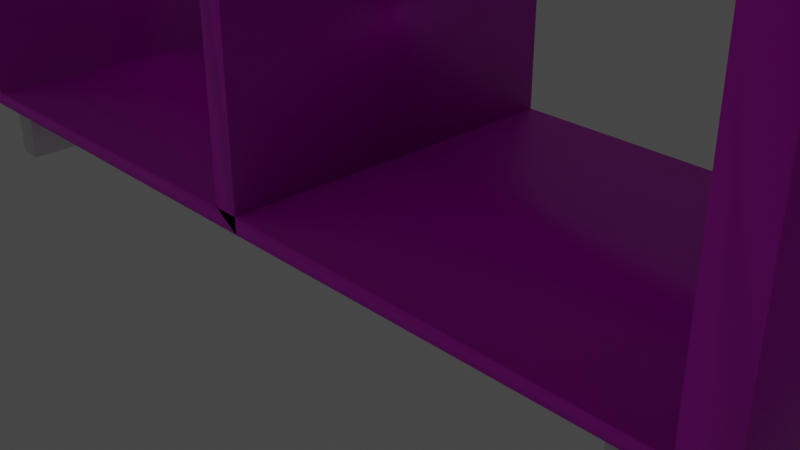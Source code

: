 # Source: coffeetable.blend  (saved by Blender 3.3.6; exported with 4.5.12 LTS)
import bpy
from mathutils import Matrix  # noqa: F401  (used for matrix-valued properties, if any)

bpy.ops.wm.read_factory_settings(use_empty=True)
scene = bpy.context.scene
scene.name = 'Scene'

# ---- collections
col_collection = bpy.data.collections.new('Collection'); scene.collection.children.link(col_collection)

# ---- images (referenced by path relative to the original .blend; pixels are not part of the script)
import os
ASSET_DIR = os.environ.get("B2B_ASSET_DIR", "")  # directory of the original .blend (textures are referenced by path, not embedded)
HERE = os.path.dirname(os.path.abspath(__file__))  # packed textures are extracted next to this script under _unpacked/

def load_image(name, relpath, width, height, colorspace="sRGB"):
    """Load a texture the original file referenced (path relative to the .blend, or extracted next to this script)."""
    p = next((c for c in (os.path.join(HERE, relpath), os.path.join(ASSET_DIR, relpath)) if relpath and os.path.exists(c)), "")
    if p:
        img = bpy.data.images.load(p, check_existing=True)
        img.name = name
    else:  # same state as the original file: an image datablock whose file is absent (Cycles renders it pink)
        img = bpy.data.images.new(name, width, height)
        img.source = "FILE"
        img.filepath = "//" + (relpath or name)
    img.colorspace_settings.name = colorspace
    return img
img_nicetable_webp = load_image('nicetable.webp', 'nicetable.webp', 1024, 1024, 'sRGB')

# ---- materials (node trees are filled in below, after node groups)
mat_material_001 = bpy.data.materials.new('Material.001')

# ---- material node trees
mat_material_001.use_nodes = True; mat_material_001.node_tree.nodes.clear()
_N = mat_material_001.node_tree.nodes; _L = mat_material_001.node_tree.links
n0 = _N.new('ShaderNodeOutputMaterial'); n0.name = 'Material Output'; n0.location = (300, 300)
n1 = _N.new('ShaderNodeBsdfPrincipled'); n1.name = 'Principled BSDF'; n1.location = (10, 300)
n1.distribution = 'GGX'
n1.subsurface_method = 'RANDOM_WALK_SKIN'
n1.inputs[3].default_value = 1.45
n1.inputs[27].default_value = (0.0, 0.0, 0.0, 1.0)
n1.inputs[28].default_value = 1.0
n2 = _N.new('ShaderNodeTexImage'); n2.name = 'Image Texture'; n2.location = (-298, 271)
n2.image = img_nicetable_webp
n3 = _N.new('ShaderNodeNormalMap'); n3.name = 'Normal Map'; n3.location = (-254, -50)
_L.new(n1.outputs[0], n0.inputs[0])
_L.new(n2.outputs[0], n1.inputs[0])
n0.is_active_output = True

# ---- world
world_world = bpy.data.worlds.new('World'); scene.world = world_world
world_world.use_nodes = True; world_world.node_tree.nodes.clear()
_N = world_world.node_tree.nodes; _L = world_world.node_tree.links
n0 = _N.new('ShaderNodeOutputWorld'); n0.name = 'World Output'; n0.location = (300, 300)
n1 = _N.new('ShaderNodeBackground'); n1.name = 'Background'; n1.location = (10, 300)
n1.inputs[0].default_value = (0.05088, 0.05088, 0.05088, 1.0)
_L.new(n1.outputs[0], n0.inputs[0])
n0.is_active_output = True
world_world.color = (0.05088, 0.05088, 0.05088)
world_world.use_sun_shadow = False
world_world.sun_shadow_jitter_overblur = 0.0

# ---- cameras
cam_camera = bpy.data.cameras.new('Camera')
cam_camera.clip_end = 100.0
cam_camera.ortho_scale = 7.314

# ---- lights
light_light = bpy.data.lights.new('Light', 'POINT')
light_light.transmission_factor = 0.0
light_light.energy = 1000.0
light_light.shadow_soft_size = 0.1
light_light.shadow_maximum_resolution = 0.006
light_light.use_absolute_resolution = True

# ---- meshes
me_cube = bpy.data.meshes.new('Cube')
me_cube.from_pydata([(1.0, 1.0, 1.0), (1.0, 1.0, -1.0), (1.0, -1.0, 1.0), (1.0, -1.0, -1.0), (-1.0, 1.0, 1.0), (-1.0, 1.0, -1.0), (-1.0, -1.0, 1.0), (-1.0, -1.0, -1.0), (0.0, 1.0, -1.0), (0.0, -1.0, 1.0), (0.0, -1.0, -1.0), (0.0, 1.0, 1.0)], [], [(11, 4, 6, 9), (7, 6, 4, 5), (8, 1, 3, 10), (1, 0, 2, 3), (5, 8, 10, 7), (10, 8, 11, 9), (0, 11, 9, 2)])
me_cube.polygons.foreach_set('use_smooth', [True] * 7)
_uv = me_cube.uv_layers.new(name='UVMap')
_uv.uv.foreach_set('vector', [0.8, 0.6, 0.8, 0.8, 0.4, 0.8, 0.4, 0.6, 0.4, 5.96e-08, 0.4, 0.4, 0.0, 0.4, 4.768e-08, 0.0, 0.8, 0.8, 0.8, 1.0, 0.4, 1.0, 0.4, 0.8, 8.345e-08, 0.8, 0.0, 0.4, 0.4, 0.4, 0.4, 0.8, 1.0, 0.4, 0.8, 0.4, 0.8, 0.0, 1.0, 3.576e-08, 0.8, 1.192e-08, 0.8, 0.4, 0.4, 0.4, 0.4, 0.0, 2.384e-08, 1.0, 0.0, 0.8, 0.4, 0.8, 0.4, 1.0])
me_cube.materials.append(mat_material_001)
me_cube.use_mirror_vertex_groups = False
me_cube.update()
me_cube_001 = bpy.data.meshes.new('Cube.001')
me_cube_001.from_pydata([(0.4722, 0.4722, 0.4722), (0.4722, 0.4722, -0.4722), (0.4722, -0.4722, 0.4722), (0.4722, -0.4722, -0.4722), (-0.4722, 0.4722, 0.4722), (-0.4722, 0.4722, -0.4722), (-0.4722, -0.4722, 0.4722), (-0.4722, -0.4722, -0.4722), (-29.65, 0.4722, 0.4722), (-29.65, 0.4722, -0.4722), (-29.65, -0.4722, 0.4722), (-29.65, -0.4722, -0.4722), (-30.6, 0.4722, 0.4722), (-30.6, 0.4722, -0.4722), (-30.6, -0.4722, 0.4722), (-30.6, -0.4722, -0.4722), (-0.2655, 0.4069, -0.1179), (-0.2655, 0.4069, -0.5069), (-0.2655, -0.4069, -0.1179), (-0.2655, -0.4069, -0.5069), (-29.81, 0.4069, -0.1179), (-29.81, 0.4069, -0.5069), (-29.81, -0.4069, -0.1179), (-29.81, -0.4069, -0.5069)], [], [(0, 1, 3, 2), (2, 3, 7, 6), (6, 7, 5, 4), (4, 5, 1, 0), (2, 6, 4, 0), (7, 3, 1, 5), (8, 9, 11, 10), (10, 11, 15, 14), (14, 15, 13, 12), (12, 13, 9, 8), (10, 14, 12, 8), (15, 11, 9, 13), (16, 17, 19, 18), (18, 19, 23, 22), (22, 23, 21, 20), (20, 21, 17, 16), (18, 22, 20, 16), (23, 19, 17, 21)])
_uv = me_cube_001.uv_layers.new(name='UVMap')
_uv.uv.foreach_set('vector', [0.375, 0.0, 0.625, 0.0, 0.625, 0.25, 0.375, 0.25, 0.375, 0.25, 0.625, 0.25, 0.625, 0.5, 0.375, 0.5, 0.375, 0.5, 0.625, 0.5, 0.625, 0.75, 0.375, 0.75, 0.375, 0.75, 0.625, 0.75, 0.625, 1.0, 0.375, 1.0, 0.125, 0.5, 0.375, 0.5, 0.375, 0.75, 0.125, 0.75, 0.625, 0.5, 0.875, 0.5, 0.875, 0.75, 0.625, 0.75, 0.375, 0.0, 0.625, 0.0, 0.625, 0.25, 0.375, 0.25, 0.375, 0.25, 0.625, 0.25, 0.625, 0.5, 0.375, 0.5, 0.375, 0.5, 0.625, 0.5, 0.625, 0.75, 0.375, 0.75, 0.375, 0.75, 0.625, 0.75, 0.625, 1.0, 0.375, 1.0, 0.125, 0.5, 0.375, 0.5, 0.375, 0.75, 0.125, 0.75, 0.625, 0.5, 0.875, 0.5, 0.875, 0.75, 0.625, 0.75, 0.375, 0.0, 0.625, 0.0, 0.625, 0.25, 0.375, 0.25, 0.375, 0.25, 0.625, 0.25, 0.625, 0.5, 0.375, 0.5, 0.375, 0.5, 0.625, 0.5, 0.625, 0.75, 0.375, 0.75, 0.375, 0.75, 0.625, 0.75, 0.625, 1.0, 0.375, 1.0, 0.125, 0.5, 0.375, 0.5, 0.375, 0.75, 0.125, 0.75, 0.625, 0.5, 0.875, 0.5, 0.875, 0.75, 0.625, 0.75])
me_cube_001.update()

# ---- objects
ob_cube = bpy.data.objects.new('Cube', me_cube)
ob_light = bpy.data.objects.new('Light', light_light)
ob_camera = bpy.data.objects.new('Camera', cam_camera)
ob_cube_001 = bpy.data.objects.new('Cube.001', me_cube_001)

# ---- transforms, parenting, visibility, modifiers, constraints
ob_cube.location = (0.0, 0.0, 2.09)
ob_cube.scale = (4.984, 1.978, 1.586)
ob_cube.lock_rotations_4d = False
ob_cube.empty_display_type = 'ARROWS'
ob_cube.lineart.crease_threshold = 0.0
_m = ob_cube.modifiers.new('Solid', 'SOLIDIFY')
_m.thickness = 0.125
_m.use_quality_normals = True
ob_light.location = (4.076, 1.005, 5.904)
ob_light.rotation_euler = (0.6503, 0.05522, 1.866)
ob_light.lock_rotations_4d = False
ob_light.empty_display_type = 'ARROWS'
ob_light.color = (0.0, 0.0, 0.0, 0.0)
ob_light.lineart.crease_threshold = 0.0
ob_camera.location = (7.359, -6.926, 4.958)
ob_camera.rotation_euler = (1.109, 0.0, 0.8149)
ob_camera.lock_rotations_4d = False
ob_camera.empty_display_type = 'ARROWS'
ob_camera.color = (0.0, 0.0, 0.0, 0.0)
ob_camera.display_type = 'WIRE'
ob_camera.lineart.crease_threshold = 0.0
ob_cube_001.location = (4.14, -0.005269, 0.2499)
ob_cube_001.scale = (0.2743, 4.074, -0.5267)

# ---- collection membership
col_collection.objects.link(ob_cube)
col_collection.objects.link(ob_light)
col_collection.objects.link(ob_camera)
col_collection.objects.link(ob_cube_001)

# ---- scene / render settings (as saved in the file)
scene.camera = ob_camera
scene.frame_start = 1; scene.frame_end = 250; scene.frame_set(179)
scene.render.engine = 'CYCLES'
scene.cycles.sampling_pattern = 'TABULATED_SOBOL'
scene.cycles.use_light_tree = False
scene.view_settings.view_transform = 'Filmic'
bpy.context.view_layer.update()
